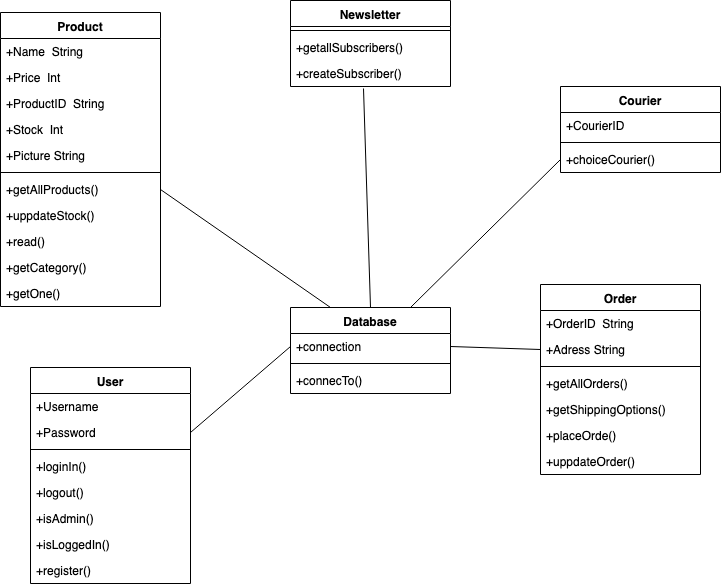

The diagram above was exported from draw.io. Its source (the exported page's mxGraphModel, read from the mxfile embedded in the PNG):
<mxGraphModel dx="1585" dy="1668" grid="1" gridSize="10" guides="1" tooltips="1" connect="1" arrows="1" fold="1" page="1" pageScale="1" pageWidth="827" pageHeight="1169" math="0" shadow="0">
  <root>
    <mxCell id="0" />
    <mxCell id="1" parent="0" />
    <mxCell id="ipawhw-vZl6XBnbyUG0h-22" value="Product" style="swimlane;fontStyle=1;align=center;verticalAlign=top;childLayout=stackLayout;horizontal=1;startSize=26;horizontalStack=0;resizeParent=1;resizeParentMax=0;resizeLast=0;collapsible=1;marginBottom=0;" parent="1" vertex="1">
      <mxGeometry x="-50" y="-17" width="160" height="294" as="geometry" />
    </mxCell>
    <mxCell id="ipawhw-vZl6XBnbyUG0h-23" value="+Name  String&#10;" style="text;strokeColor=none;fillColor=none;align=left;verticalAlign=top;spacingLeft=4;spacingRight=4;overflow=hidden;rotatable=0;points=[[0,0.5],[1,0.5]];portConstraint=eastwest;" parent="ipawhw-vZl6XBnbyUG0h-22" vertex="1">
      <mxGeometry y="26" width="160" height="26" as="geometry" />
    </mxCell>
    <mxCell id="ipawhw-vZl6XBnbyUG0h-26" value="+Price  Int&#10;" style="text;strokeColor=none;fillColor=none;align=left;verticalAlign=top;spacingLeft=4;spacingRight=4;overflow=hidden;rotatable=0;points=[[0,0.5],[1,0.5]];portConstraint=eastwest;" parent="ipawhw-vZl6XBnbyUG0h-22" vertex="1">
      <mxGeometry y="52" width="160" height="26" as="geometry" />
    </mxCell>
    <mxCell id="ipawhw-vZl6XBnbyUG0h-28" value="+ProductID  String" style="text;strokeColor=none;fillColor=none;align=left;verticalAlign=top;spacingLeft=4;spacingRight=4;overflow=hidden;rotatable=0;points=[[0,0.5],[1,0.5]];portConstraint=eastwest;" parent="ipawhw-vZl6XBnbyUG0h-22" vertex="1">
      <mxGeometry y="78" width="160" height="26" as="geometry" />
    </mxCell>
    <mxCell id="ipawhw-vZl6XBnbyUG0h-27" value="+Stock  Int&#10;" style="text;strokeColor=none;fillColor=none;align=left;verticalAlign=top;spacingLeft=4;spacingRight=4;overflow=hidden;rotatable=0;points=[[0,0.5],[1,0.5]];portConstraint=eastwest;" parent="ipawhw-vZl6XBnbyUG0h-22" vertex="1">
      <mxGeometry y="104" width="160" height="26" as="geometry" />
    </mxCell>
    <mxCell id="ipawhw-vZl6XBnbyUG0h-30" value="+Picture String&#10;" style="text;strokeColor=none;fillColor=none;align=left;verticalAlign=top;spacingLeft=4;spacingRight=4;overflow=hidden;rotatable=0;points=[[0,0.5],[1,0.5]];portConstraint=eastwest;" parent="ipawhw-vZl6XBnbyUG0h-22" vertex="1">
      <mxGeometry y="130" width="160" height="26" as="geometry" />
    </mxCell>
    <mxCell id="ipawhw-vZl6XBnbyUG0h-24" value="" style="line;strokeWidth=1;fillColor=none;align=left;verticalAlign=middle;spacingTop=-1;spacingLeft=3;spacingRight=3;rotatable=0;labelPosition=right;points=[];portConstraint=eastwest;" parent="ipawhw-vZl6XBnbyUG0h-22" vertex="1">
      <mxGeometry y="156" width="160" height="8" as="geometry" />
    </mxCell>
    <mxCell id="ipawhw-vZl6XBnbyUG0h-25" value="+getAllProducts()" style="text;strokeColor=none;fillColor=none;align=left;verticalAlign=top;spacingLeft=4;spacingRight=4;overflow=hidden;rotatable=0;points=[[0,0.5],[1,0.5]];portConstraint=eastwest;" parent="ipawhw-vZl6XBnbyUG0h-22" vertex="1">
      <mxGeometry y="164" width="160" height="26" as="geometry" />
    </mxCell>
    <mxCell id="ek4Mpn3eLhay3ZmCTpfB-35" value="+uppdateStock()" style="text;strokeColor=none;fillColor=none;align=left;verticalAlign=top;spacingLeft=4;spacingRight=4;overflow=hidden;rotatable=0;points=[[0,0.5],[1,0.5]];portConstraint=eastwest;" vertex="1" parent="ipawhw-vZl6XBnbyUG0h-22">
      <mxGeometry y="190" width="160" height="26" as="geometry" />
    </mxCell>
    <mxCell id="ek4Mpn3eLhay3ZmCTpfB-36" value="+read()" style="text;strokeColor=none;fillColor=none;align=left;verticalAlign=top;spacingLeft=4;spacingRight=4;overflow=hidden;rotatable=0;points=[[0,0.5],[1,0.5]];portConstraint=eastwest;" vertex="1" parent="ipawhw-vZl6XBnbyUG0h-22">
      <mxGeometry y="216" width="160" height="26" as="geometry" />
    </mxCell>
    <mxCell id="ek4Mpn3eLhay3ZmCTpfB-39" value="+getCategory()" style="text;strokeColor=none;fillColor=none;align=left;verticalAlign=top;spacingLeft=4;spacingRight=4;overflow=hidden;rotatable=0;points=[[0,0.5],[1,0.5]];portConstraint=eastwest;" vertex="1" parent="ipawhw-vZl6XBnbyUG0h-22">
      <mxGeometry y="242" width="160" height="26" as="geometry" />
    </mxCell>
    <mxCell id="ek4Mpn3eLhay3ZmCTpfB-41" value="+getOne()" style="text;strokeColor=none;fillColor=none;align=left;verticalAlign=top;spacingLeft=4;spacingRight=4;overflow=hidden;rotatable=0;points=[[0,0.5],[1,0.5]];portConstraint=eastwest;" vertex="1" parent="ipawhw-vZl6XBnbyUG0h-22">
      <mxGeometry y="268" width="160" height="26" as="geometry" />
    </mxCell>
    <mxCell id="ipawhw-vZl6XBnbyUG0h-31" value="Order" style="swimlane;fontStyle=1;align=center;verticalAlign=top;childLayout=stackLayout;horizontal=1;startSize=26;horizontalStack=0;resizeParent=1;resizeParentMax=0;resizeLast=0;collapsible=1;marginBottom=0;" parent="1" vertex="1">
      <mxGeometry x="490" y="255" width="160" height="190" as="geometry" />
    </mxCell>
    <mxCell id="ipawhw-vZl6XBnbyUG0h-32" value="+OrderID  String" style="text;strokeColor=none;fillColor=none;align=left;verticalAlign=top;spacingLeft=4;spacingRight=4;overflow=hidden;rotatable=0;points=[[0,0.5],[1,0.5]];portConstraint=eastwest;" parent="ipawhw-vZl6XBnbyUG0h-31" vertex="1">
      <mxGeometry y="26" width="160" height="26" as="geometry" />
    </mxCell>
    <mxCell id="ipawhw-vZl6XBnbyUG0h-35" value="+Adress String" style="text;strokeColor=none;fillColor=none;align=left;verticalAlign=top;spacingLeft=4;spacingRight=4;overflow=hidden;rotatable=0;points=[[0,0.5],[1,0.5]];portConstraint=eastwest;" parent="ipawhw-vZl6XBnbyUG0h-31" vertex="1">
      <mxGeometry y="52" width="160" height="26" as="geometry" />
    </mxCell>
    <mxCell id="ipawhw-vZl6XBnbyUG0h-33" value="" style="line;strokeWidth=1;fillColor=none;align=left;verticalAlign=middle;spacingTop=-1;spacingLeft=3;spacingRight=3;rotatable=0;labelPosition=right;points=[];portConstraint=eastwest;" parent="ipawhw-vZl6XBnbyUG0h-31" vertex="1">
      <mxGeometry y="78" width="160" height="8" as="geometry" />
    </mxCell>
    <mxCell id="ipawhw-vZl6XBnbyUG0h-34" value="+getAllOrders()&#10;" style="text;strokeColor=none;fillColor=none;align=left;verticalAlign=top;spacingLeft=4;spacingRight=4;overflow=hidden;rotatable=0;points=[[0,0.5],[1,0.5]];portConstraint=eastwest;" parent="ipawhw-vZl6XBnbyUG0h-31" vertex="1">
      <mxGeometry y="86" width="160" height="26" as="geometry" />
    </mxCell>
    <mxCell id="ek4Mpn3eLhay3ZmCTpfB-11" value="+getShippingOptions()" style="text;strokeColor=none;fillColor=none;align=left;verticalAlign=top;spacingLeft=4;spacingRight=4;overflow=hidden;rotatable=0;points=[[0,0.5],[1,0.5]];portConstraint=eastwest;" vertex="1" parent="ipawhw-vZl6XBnbyUG0h-31">
      <mxGeometry y="112" width="160" height="26" as="geometry" />
    </mxCell>
    <mxCell id="ek4Mpn3eLhay3ZmCTpfB-33" value="+placeOrde()" style="text;strokeColor=none;fillColor=none;align=left;verticalAlign=top;spacingLeft=4;spacingRight=4;overflow=hidden;rotatable=0;points=[[0,0.5],[1,0.5]];portConstraint=eastwest;" vertex="1" parent="ipawhw-vZl6XBnbyUG0h-31">
      <mxGeometry y="138" width="160" height="26" as="geometry" />
    </mxCell>
    <mxCell id="ek4Mpn3eLhay3ZmCTpfB-34" value="+uppdateOrder()" style="text;strokeColor=none;fillColor=none;align=left;verticalAlign=top;spacingLeft=4;spacingRight=4;overflow=hidden;rotatable=0;points=[[0,0.5],[1,0.5]];portConstraint=eastwest;" vertex="1" parent="ipawhw-vZl6XBnbyUG0h-31">
      <mxGeometry y="164" width="160" height="26" as="geometry" />
    </mxCell>
    <mxCell id="ipawhw-vZl6XBnbyUG0h-47" value="User" style="swimlane;fontStyle=1;align=center;verticalAlign=top;childLayout=stackLayout;horizontal=1;startSize=26;horizontalStack=0;resizeParent=1;resizeParentMax=0;resizeLast=0;collapsible=1;marginBottom=0;" parent="1" vertex="1">
      <mxGeometry x="-20" y="338" width="160" height="216" as="geometry" />
    </mxCell>
    <mxCell id="ipawhw-vZl6XBnbyUG0h-48" value="+Username" style="text;strokeColor=none;fillColor=none;align=left;verticalAlign=top;spacingLeft=4;spacingRight=4;overflow=hidden;rotatable=0;points=[[0,0.5],[1,0.5]];portConstraint=eastwest;" parent="ipawhw-vZl6XBnbyUG0h-47" vertex="1">
      <mxGeometry y="26" width="160" height="26" as="geometry" />
    </mxCell>
    <mxCell id="ipawhw-vZl6XBnbyUG0h-51" value="+Password" style="text;strokeColor=none;fillColor=none;align=left;verticalAlign=top;spacingLeft=4;spacingRight=4;overflow=hidden;rotatable=0;points=[[0,0.5],[1,0.5]];portConstraint=eastwest;" parent="ipawhw-vZl6XBnbyUG0h-47" vertex="1">
      <mxGeometry y="52" width="160" height="26" as="geometry" />
    </mxCell>
    <mxCell id="ipawhw-vZl6XBnbyUG0h-49" value="" style="line;strokeWidth=1;fillColor=none;align=left;verticalAlign=middle;spacingTop=-1;spacingLeft=3;spacingRight=3;rotatable=0;labelPosition=right;points=[];portConstraint=eastwest;" parent="ipawhw-vZl6XBnbyUG0h-47" vertex="1">
      <mxGeometry y="78" width="160" height="8" as="geometry" />
    </mxCell>
    <mxCell id="ipawhw-vZl6XBnbyUG0h-50" value="+loginIn()&#10;&#10;" style="text;strokeColor=none;fillColor=none;align=left;verticalAlign=top;spacingLeft=4;spacingRight=4;overflow=hidden;rotatable=0;points=[[0,0.5],[1,0.5]];portConstraint=eastwest;" parent="ipawhw-vZl6XBnbyUG0h-47" vertex="1">
      <mxGeometry y="86" width="160" height="26" as="geometry" />
    </mxCell>
    <mxCell id="ipawhw-vZl6XBnbyUG0h-52" value="+logout()&#10;" style="text;strokeColor=none;fillColor=none;align=left;verticalAlign=top;spacingLeft=4;spacingRight=4;overflow=hidden;rotatable=0;points=[[0,0.5],[1,0.5]];portConstraint=eastwest;" parent="ipawhw-vZl6XBnbyUG0h-47" vertex="1">
      <mxGeometry y="112" width="160" height="26" as="geometry" />
    </mxCell>
    <mxCell id="ipawhw-vZl6XBnbyUG0h-65" value="+isAdmin()&#10;" style="text;strokeColor=none;fillColor=none;align=left;verticalAlign=top;spacingLeft=4;spacingRight=4;overflow=hidden;rotatable=0;points=[[0,0.5],[1,0.5]];portConstraint=eastwest;" parent="ipawhw-vZl6XBnbyUG0h-47" vertex="1">
      <mxGeometry y="138" width="160" height="26" as="geometry" />
    </mxCell>
    <mxCell id="ipawhw-vZl6XBnbyUG0h-53" value="+isLoggedIn()" style="text;strokeColor=none;fillColor=none;align=left;verticalAlign=top;spacingLeft=4;spacingRight=4;overflow=hidden;rotatable=0;points=[[0,0.5],[1,0.5]];portConstraint=eastwest;" parent="ipawhw-vZl6XBnbyUG0h-47" vertex="1">
      <mxGeometry y="164" width="160" height="26" as="geometry" />
    </mxCell>
    <mxCell id="ek4Mpn3eLhay3ZmCTpfB-4" value="+register()&#10;" style="text;strokeColor=none;fillColor=none;align=left;verticalAlign=top;spacingLeft=4;spacingRight=4;overflow=hidden;rotatable=0;points=[[0,0.5],[1,0.5]];portConstraint=eastwest;" vertex="1" parent="ipawhw-vZl6XBnbyUG0h-47">
      <mxGeometry y="190" width="160" height="26" as="geometry" />
    </mxCell>
    <mxCell id="ipawhw-vZl6XBnbyUG0h-59" value="Courier" style="swimlane;fontStyle=1;align=center;verticalAlign=top;childLayout=stackLayout;horizontal=1;startSize=26;horizontalStack=0;resizeParent=1;resizeParentMax=0;resizeLast=0;collapsible=1;marginBottom=0;" parent="1" vertex="1">
      <mxGeometry x="510" y="57" width="160" height="86" as="geometry" />
    </mxCell>
    <mxCell id="ipawhw-vZl6XBnbyUG0h-60" value="+CourierID" style="text;strokeColor=none;fillColor=none;align=left;verticalAlign=top;spacingLeft=4;spacingRight=4;overflow=hidden;rotatable=0;points=[[0,0.5],[1,0.5]];portConstraint=eastwest;" parent="ipawhw-vZl6XBnbyUG0h-59" vertex="1">
      <mxGeometry y="26" width="160" height="26" as="geometry" />
    </mxCell>
    <mxCell id="ipawhw-vZl6XBnbyUG0h-61" value="" style="line;strokeWidth=1;fillColor=none;align=left;verticalAlign=middle;spacingTop=-1;spacingLeft=3;spacingRight=3;rotatable=0;labelPosition=right;points=[];portConstraint=eastwest;" parent="ipawhw-vZl6XBnbyUG0h-59" vertex="1">
      <mxGeometry y="52" width="160" height="8" as="geometry" />
    </mxCell>
    <mxCell id="ipawhw-vZl6XBnbyUG0h-62" value="+choiceCourier()" style="text;strokeColor=none;fillColor=none;align=left;verticalAlign=top;spacingLeft=4;spacingRight=4;overflow=hidden;rotatable=0;points=[[0,0.5],[1,0.5]];portConstraint=eastwest;" parent="ipawhw-vZl6XBnbyUG0h-59" vertex="1">
      <mxGeometry y="60" width="160" height="26" as="geometry" />
    </mxCell>
    <mxCell id="ek4Mpn3eLhay3ZmCTpfB-6" value="Database" style="swimlane;fontStyle=1;align=center;verticalAlign=top;childLayout=stackLayout;horizontal=1;startSize=26;horizontalStack=0;resizeParent=1;resizeParentMax=0;resizeLast=0;collapsible=1;marginBottom=0;" vertex="1" parent="1">
      <mxGeometry x="240" y="278" width="160" height="86" as="geometry" />
    </mxCell>
    <mxCell id="ek4Mpn3eLhay3ZmCTpfB-7" value="+connection" style="text;strokeColor=none;fillColor=none;align=left;verticalAlign=top;spacingLeft=4;spacingRight=4;overflow=hidden;rotatable=0;points=[[0,0.5],[1,0.5]];portConstraint=eastwest;" vertex="1" parent="ek4Mpn3eLhay3ZmCTpfB-6">
      <mxGeometry y="26" width="160" height="26" as="geometry" />
    </mxCell>
    <mxCell id="ek4Mpn3eLhay3ZmCTpfB-8" value="" style="line;strokeWidth=1;fillColor=none;align=left;verticalAlign=middle;spacingTop=-1;spacingLeft=3;spacingRight=3;rotatable=0;labelPosition=right;points=[];portConstraint=eastwest;" vertex="1" parent="ek4Mpn3eLhay3ZmCTpfB-6">
      <mxGeometry y="52" width="160" height="8" as="geometry" />
    </mxCell>
    <mxCell id="ek4Mpn3eLhay3ZmCTpfB-9" value="+connecTo()" style="text;strokeColor=none;fillColor=none;align=left;verticalAlign=top;spacingLeft=4;spacingRight=4;overflow=hidden;rotatable=0;points=[[0,0.5],[1,0.5]];portConstraint=eastwest;" vertex="1" parent="ek4Mpn3eLhay3ZmCTpfB-6">
      <mxGeometry y="60" width="160" height="26" as="geometry" />
    </mxCell>
    <mxCell id="ek4Mpn3eLhay3ZmCTpfB-13" value="" style="endArrow=none;html=1;entryX=0;entryY=0.5;entryDx=0;entryDy=0;exitX=1;exitY=0.5;exitDx=0;exitDy=0;" edge="1" parent="1" source="ipawhw-vZl6XBnbyUG0h-51" target="ek4Mpn3eLhay3ZmCTpfB-7">
      <mxGeometry width="50" height="50" relative="1" as="geometry">
        <mxPoint x="30" y="840" as="sourcePoint" />
        <mxPoint x="80" y="790" as="targetPoint" />
      </mxGeometry>
    </mxCell>
    <mxCell id="ek4Mpn3eLhay3ZmCTpfB-14" value="" style="endArrow=none;html=1;exitX=1;exitY=0.5;exitDx=0;exitDy=0;entryX=0.25;entryY=0;entryDx=0;entryDy=0;" edge="1" parent="1" source="ipawhw-vZl6XBnbyUG0h-25" target="ek4Mpn3eLhay3ZmCTpfB-6">
      <mxGeometry width="50" height="50" relative="1" as="geometry">
        <mxPoint x="30" y="840" as="sourcePoint" />
        <mxPoint x="250" y="328" as="targetPoint" />
      </mxGeometry>
    </mxCell>
    <mxCell id="ek4Mpn3eLhay3ZmCTpfB-15" value="" style="endArrow=none;html=1;entryX=0;entryY=0.5;entryDx=0;entryDy=0;exitX=0.75;exitY=0;exitDx=0;exitDy=0;" edge="1" parent="1" source="ek4Mpn3eLhay3ZmCTpfB-6" target="ipawhw-vZl6XBnbyUG0h-62">
      <mxGeometry width="50" height="50" relative="1" as="geometry">
        <mxPoint x="100" y="830" as="sourcePoint" />
        <mxPoint x="140" y="790" as="targetPoint" />
      </mxGeometry>
    </mxCell>
    <mxCell id="ek4Mpn3eLhay3ZmCTpfB-16" value="" style="endArrow=none;html=1;entryX=0;entryY=0.5;entryDx=0;entryDy=0;exitX=1;exitY=0.5;exitDx=0;exitDy=0;" edge="1" parent="1" source="ek4Mpn3eLhay3ZmCTpfB-7" target="ipawhw-vZl6XBnbyUG0h-35">
      <mxGeometry width="50" height="50" relative="1" as="geometry">
        <mxPoint x="30" y="840" as="sourcePoint" />
        <mxPoint x="80" y="790" as="targetPoint" />
      </mxGeometry>
    </mxCell>
    <mxCell id="ek4Mpn3eLhay3ZmCTpfB-18" value="Newsletter" style="swimlane;fontStyle=1;align=center;verticalAlign=top;childLayout=stackLayout;horizontal=1;startSize=26;horizontalStack=0;resizeParent=1;resizeParentMax=0;resizeLast=0;collapsible=1;marginBottom=0;" vertex="1" parent="1">
      <mxGeometry x="240" y="-29" width="160" height="86" as="geometry" />
    </mxCell>
    <mxCell id="ek4Mpn3eLhay3ZmCTpfB-20" value="" style="line;strokeWidth=1;fillColor=none;align=left;verticalAlign=middle;spacingTop=-1;spacingLeft=3;spacingRight=3;rotatable=0;labelPosition=right;points=[];portConstraint=eastwest;" vertex="1" parent="ek4Mpn3eLhay3ZmCTpfB-18">
      <mxGeometry y="26" width="160" height="8" as="geometry" />
    </mxCell>
    <mxCell id="ek4Mpn3eLhay3ZmCTpfB-21" value="+getallSubscribers()" style="text;strokeColor=none;fillColor=none;align=left;verticalAlign=top;spacingLeft=4;spacingRight=4;overflow=hidden;rotatable=0;points=[[0,0.5],[1,0.5]];portConstraint=eastwest;" vertex="1" parent="ek4Mpn3eLhay3ZmCTpfB-18">
      <mxGeometry y="34" width="160" height="26" as="geometry" />
    </mxCell>
    <mxCell id="ek4Mpn3eLhay3ZmCTpfB-24" value="+createSubscriber()" style="text;strokeColor=none;fillColor=none;align=left;verticalAlign=top;spacingLeft=4;spacingRight=4;overflow=hidden;rotatable=0;points=[[0,0.5],[1,0.5]];portConstraint=eastwest;" vertex="1" parent="ek4Mpn3eLhay3ZmCTpfB-18">
      <mxGeometry y="60" width="160" height="26" as="geometry" />
    </mxCell>
    <mxCell id="ek4Mpn3eLhay3ZmCTpfB-32" value="" style="endArrow=none;html=1;entryX=0.456;entryY=1.077;entryDx=0;entryDy=0;exitX=0.5;exitY=0;exitDx=0;exitDy=0;entryPerimeter=0;" edge="1" parent="1" source="ek4Mpn3eLhay3ZmCTpfB-6" target="ek4Mpn3eLhay3ZmCTpfB-24">
      <mxGeometry width="50" height="50" relative="1" as="geometry">
        <mxPoint x="370" y="288" as="sourcePoint" />
        <mxPoint x="470" y="157" as="targetPoint" />
      </mxGeometry>
    </mxCell>
  </root>
</mxGraphModel>